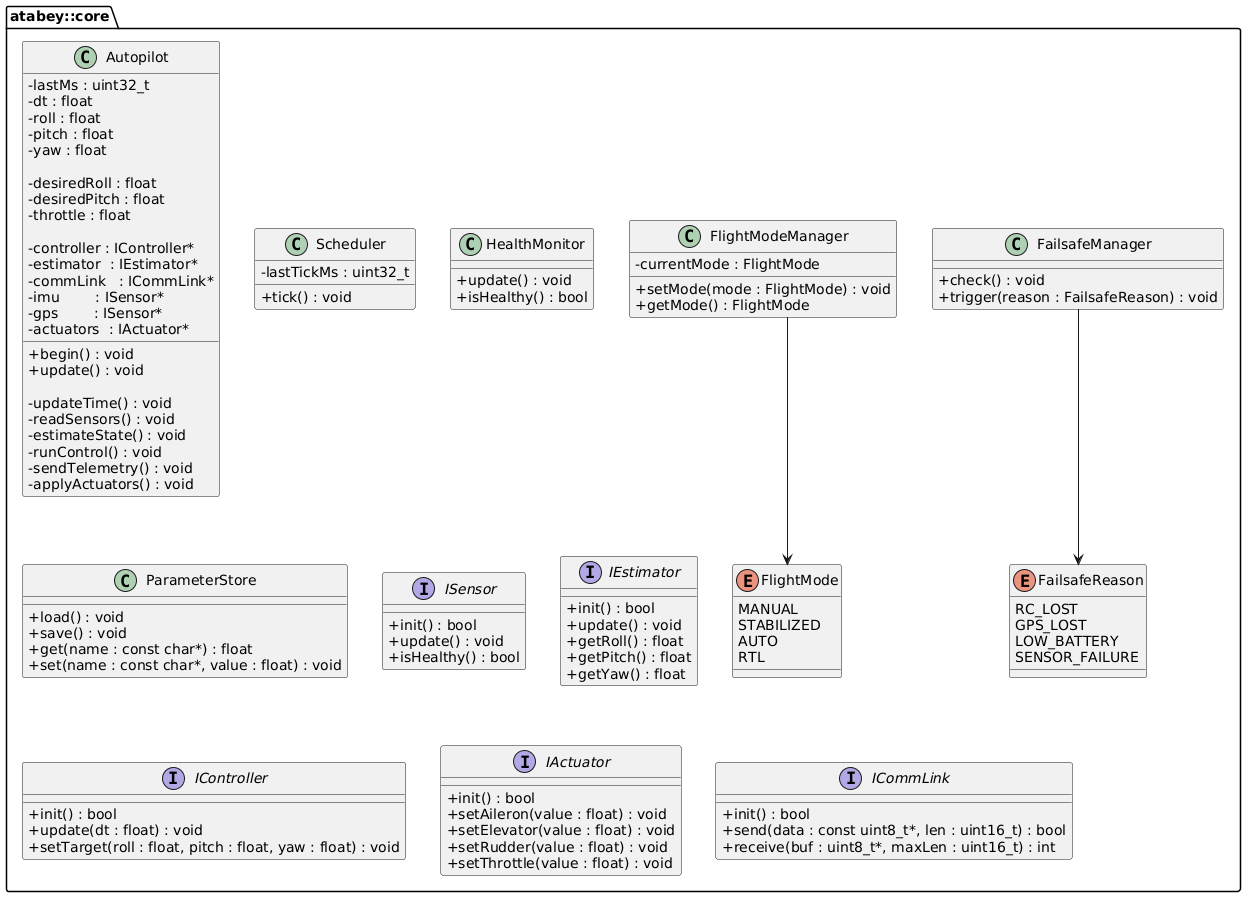

The diagram above was rendered by PlantUML. Its source (embedded in the PNG):
@startuml
skinparam classAttributeIconSize 0
skinparam shadowing false
skinparam linetype ortho

package "atabey::core" {

    class Autopilot {
        - lastMs : uint32_t
        - dt : float
        - roll : float
        - pitch : float
        - yaw : float

        - desiredRoll : float
        - desiredPitch : float
        - throttle : float

        - controller : IController*
        - estimator  : IEstimator*
        - commLink   : ICommLink*
        - imu        : ISensor*
        - gps        : ISensor*
        - actuators  : IActuator*

        + begin() : void
        + update() : void

        - updateTime() : void
        - readSensors() : void
        - estimateState() : void
        - runControl() : void
        - sendTelemetry() : void
        - applyActuators() : void
    }

    class Scheduler {
        - lastTickMs : uint32_t
        + tick() : void
    }

    class FlightModeManager {
        - currentMode : FlightMode
        + setMode(mode : FlightMode) : void
        + getMode() : FlightMode
    }

    class FailsafeManager {
        + check() : void
        + trigger(reason : FailsafeReason) : void
    }

    class HealthMonitor {
        + update() : void
        + isHealthy() : bool
    }

    class ParameterStore {
        + load() : void
        + save() : void
        + get(name : const char*) : float
        + set(name : const char*, value : float) : void
    }

    enum FlightMode {
        MANUAL
        STABILIZED
        AUTO
        RTL
    }

    enum FailsafeReason {
        RC_LOST
        GPS_LOST
        LOW_BATTERY
        SENSOR_FAILURE
    }

    interface ISensor {
        + init() : bool
        + update() : void
        + isHealthy() : bool
    }

    interface IEstimator {
        + init() : bool
        + update() : void
        + getRoll() : float
        + getPitch() : float
        + getYaw() : float
    }

    interface IController {
        + init() : bool
        + update(dt : float) : void
        + setTarget(roll : float, pitch : float, yaw : float) : void
    }

    interface IActuator {
        + init() : bool
        + setAileron(value : float) : void
        + setElevator(value : float) : void
        + setRudder(value : float) : void
        + setThrottle(value : float) : void
    }

    interface ICommLink {
        + init() : bool
        + send(data : const uint8_t*, len : uint16_t) : bool
        + receive(buf : uint8_t*, maxLen : uint16_t) : int
    }
}


FlightModeManager --> FlightMode
FailsafeManager --> FailsafeReason
@enduml